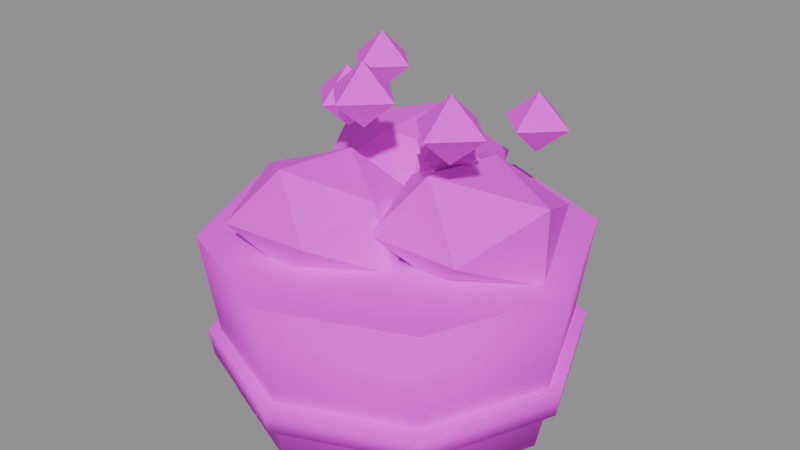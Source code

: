 # Source: planter.blend  (saved by Blender 5.3.31; exported with 4.5.12 LTS)
import bpy
from mathutils import Matrix  # noqa: F401  (used for matrix-valued properties, if any)

bpy.ops.wm.read_factory_settings(use_empty=True)
scene = bpy.context.scene
scene.name = 'Scene'

# ---- images (referenced by path relative to the original .blend; pixels are not part of the script)
import os
ASSET_DIR = os.environ.get("B2B_ASSET_DIR", "")  # directory of the original .blend (textures are referenced by path, not embedded)
HERE = os.path.dirname(os.path.abspath(__file__))  # packed textures are extracted next to this script under _unpacked/

def load_image(name, relpath, width, height, colorspace="sRGB"):
    """Load a texture the original file referenced (path relative to the .blend, or extracted next to this script)."""
    p = next((c for c in (os.path.join(HERE, relpath), os.path.join(ASSET_DIR, relpath)) if relpath and os.path.exists(c)), "")
    if p:
        img = bpy.data.images.load(p, check_existing=True)
        img.name = name
    else:  # same state as the original file: an image datablock whose file is absent (Cycles renders it pink)
        img = bpy.data.images.new(name, width, height)
        img.source = "FILE"
        img.filepath = "//" + (relpath or name)
    img.colorspace_settings.name = colorspace
    return img
img_village_palette_png = load_image('village_palette.png', 'village_palette.png', 1024, 1024, 'sRGB')

# ---- materials (node trees are filled in below, after node groups)
mat_villagepalette = bpy.data.materials.new('VillagePalette')

# ---- material node trees
mat_villagepalette.use_nodes = True; mat_villagepalette.node_tree.nodes.clear()
_N = mat_villagepalette.node_tree.nodes; _L = mat_villagepalette.node_tree.links
n0 = _N.new('ShaderNodeBsdfPrincipled'); n0.name = 'Principled BSDF'; n0.location = (-200, 100)
n0.inputs[2].default_value = 0.9
n0.inputs[10].default_value = 0.005
n1 = _N.new('ShaderNodeOutputMaterial'); n1.name = 'Material Output'; n1.location = (200, 100)
n2 = _N.new('ShaderNodeTexImage'); n2.name = 'Image Texture'; n2.location = (-320, 300)
n2.image = img_village_palette_png
_L.new(n0.outputs[0], n1.inputs[0])
_L.new(n2.outputs[0], n0.inputs[0])
n1.is_active_output = True

# ---- meshes
me_planter = bpy.data.meshes.new('planter')
me_planter.from_pydata([(1.5, 0.0, 0.0), (1.061, 1.061, 0.0), (9.185e-17, 1.5, 0.0), (-1.061, 1.061, 0.0), (-1.5, 1.837e-16, 0.0), (-1.061, -1.061, 0.0), (-2.755e-16, -1.5, 0.0), (1.061, -1.061, 0.0), (1.75, 0.0, 1.6), (1.237, 1.237, 1.6), (1.072e-16, 1.75, 1.6), (-1.237, 1.237, 1.6), (-1.75, 2.143e-16, 1.6), (-1.237, -1.237, 1.6), (-3.215e-16, -1.75, 1.6), (1.237, -1.237, 1.6), (1.68, 0.0, 0.4), (1.188, 1.188, 0.4), (1.029e-16, 1.68, 0.4), (-1.188, 1.188, 0.4), (-1.68, 2.057e-16, 0.4), (-1.188, -1.188, 0.4), (-3.086e-16, -1.68, 0.4), (1.188, -1.188, 0.4), (1.72, 0.0, 0.65), (1.216, 1.216, 0.65), (1.053e-16, 1.72, 0.65), (-1.216, 1.216, 0.65), (-1.72, 2.106e-16, 0.65), (-1.216, -1.216, 0.65), (-3.16e-16, -1.72, 0.65), (1.216, -1.216, 0.65), (1.6, 0.0, 1.45), (1.131, 1.131, 1.45), (9.797e-17, 1.6, 1.45), (-1.131, 1.131, 1.45), (-1.6, 1.959e-16, 1.45), (-1.131, -1.131, 1.45), (-2.939e-16, -1.6, 1.45), (1.131, -1.131, 1.45), (1.6, 0.0, 1.55), (1.131, 1.131, 1.55), (9.797e-17, 1.6, 1.55), (-1.131, 1.131, 1.55), (-1.6, 1.959e-16, 1.55), (-1.131, -1.131, 1.55), (-2.939e-16, -1.6, 1.55), (1.131, -1.131, 1.55), (0.27, 0.6957, 1.9), (1.191, 0.7953, 1.9), (0.2617, -0.7092, 1.9), (1.143, -0.7171, 1.9), (0.7, -0.5029, 2.47), (0.7, 0.4, 2.353), (0.7, -0.3745, 1.476), (0.7, 0.402, 1.445), (1.485, 0.0, 1.561), (1.497, 0.0, 2.245), (0.1389, 0.0, 1.657), (0.132, 0.0, 2.146), (-0.8518, 1.411, 1.9), (0.1471, 1.414, 1.9), (-0.8112, -0.1365, 1.9), (0.02703, -0.01128, 1.9), (-0.3534, 0.2166, 2.339), (-0.3534, 1.017, 2.367), (-0.3534, 0.2191, 1.464), (-0.3534, 0.994, 1.459), (0.4438, 0.6042, 1.555), (0.3703, 0.6042, 2.213), (-0.9277, 0.6042, 1.652), (-1.096, 0.6042, 2.221), (-0.6956, -0.03981, 1.9), (0.1037, 0.113, 1.9), (-0.7676, -1.297, 1.9), (0.04617, -1.24, 1.9), (-0.3432, -1.07, 2.421), (-0.3432, -0.2263, 2.335), (-0.3432, -1.007, 1.451), (-0.3432, -0.1934, 1.428), (0.4505, -0.6101, 1.557), (0.2312, -0.6101, 2.148), (-0.9668, -0.6101, 1.63), (-0.9401, -0.6101, 2.158), (0.5, 0.0, 2.2), (0.82, 0.0, 2.475), (0.5, 0.32, 2.475), (0.18, 3.919e-17, 2.475), (0.5, -0.32, 2.475), (0.5, 0.0, 2.75), (-0.8848, 0.8106, 2.45), (-0.5648, 0.8106, 2.725), (-0.8848, 1.131, 2.725), (-1.205, 0.8106, 2.725), (-0.8848, 0.4906, 2.725), (-0.8848, 0.8106, 3.0), (0.04371, -0.4981, 2.7), (0.3637, -0.4981, 2.975), (0.04371, -0.1781, 2.975), (-0.2763, -0.4981, 2.975), (0.04371, -0.8181, 2.975), (0.04371, -0.4981, 3.25), (0.7301, 0.9523, 2.2), (1.05, 0.9523, 2.475), (0.7301, 1.272, 2.475), (0.4101, 0.9523, 2.475), (0.7301, 0.6323, 2.475), (0.7301, 0.9523, 2.75), (-0.4924, -0.08708, 2.45), (-0.1724, -0.08708, 2.725), (-0.4924, 0.2329, 2.725), (-0.8124, -0.08708, 2.725), (-0.4924, -0.4071, 2.725), (-0.4924, -0.08708, 3.0), (1.012, -0.6441, 2.7), (1.332, -0.6441, 2.975), (1.012, -0.3241, 2.975), (0.6925, -0.6441, 2.975), (1.012, -0.9641, 2.975), (1.012, -0.6441, 3.25)], [], [(0, 1, 9, 8), (1, 2, 10, 9), (2, 3, 11, 10), (3, 4, 12, 11), (4, 5, 13, 12), (5, 6, 14, 13), (6, 7, 15, 14), (7, 0, 8, 15), (7, 6, 5, 4, 3, 2, 1, 0), (8, 9, 10, 11, 12, 13, 14, 15), (16, 17, 25, 24), (17, 18, 26, 25), (18, 19, 27, 26), (19, 20, 28, 27), (20, 21, 29, 28), (21, 22, 30, 29), (22, 23, 31, 30), (23, 16, 24, 31), (23, 22, 21, 20, 19, 18, 17, 16), (24, 25, 26, 27, 28, 29, 30, 31), (32, 33, 41, 40), (33, 34, 42, 41), (34, 35, 43, 42), (35, 36, 44, 43), (36, 37, 45, 44), (37, 38, 46, 45), (38, 39, 47, 46), (39, 32, 40, 47), (39, 38, 37, 36, 35, 34, 33, 32), (40, 41, 42, 43, 44, 45, 46, 47), (48, 59, 53), (48, 53, 49), (48, 49, 55), (48, 55, 58), (48, 58, 59), (49, 53, 57), (53, 59, 52), (59, 58, 50), (58, 55, 54), (55, 49, 56), (51, 57, 52), (51, 52, 50), (51, 50, 54), (51, 54, 56), (51, 56, 57), (52, 57, 53), (50, 52, 59), (54, 50, 58), (56, 54, 55), (57, 56, 49), (60, 71, 65), (60, 65, 61), (60, 61, 67), (60, 67, 70), (60, 70, 71), (61, 65, 69), (65, 71, 64), (71, 70, 62), (70, 67, 66), (67, 61, 68), (63, 69, 64), (63, 64, 62), (63, 62, 66), (63, 66, 68), (63, 68, 69), (64, 69, 65), (62, 64, 71), (66, 62, 70), (68, 66, 67), (69, 68, 61), (72, 83, 77), (72, 77, 73), (72, 73, 79), (72, 79, 82), (72, 82, 83), (73, 77, 81), (77, 83, 76), (83, 82, 74), (82, 79, 78), (79, 73, 80), (75, 81, 76), (75, 76, 74), (75, 74, 78), (75, 78, 80), (75, 80, 81), (76, 81, 77), (74, 76, 83), (78, 74, 82), (80, 78, 79), (81, 80, 73), (84, 86, 85), (84, 87, 86), (84, 88, 87), (84, 85, 88), (85, 86, 89), (86, 87, 89), (87, 88, 89), (88, 85, 89), (90, 92, 91), (90, 93, 92), (90, 94, 93), (90, 91, 94), (91, 92, 95), (92, 93, 95), (93, 94, 95), (94, 91, 95), (96, 98, 97), (96, 99, 98), (96, 100, 99), (96, 97, 100), (97, 98, 101), (98, 99, 101), (99, 100, 101), (100, 97, 101), (102, 104, 103), (102, 105, 104), (102, 106, 105), (102, 103, 106), (103, 104, 107), (104, 105, 107), (105, 106, 107), (106, 103, 107), (108, 110, 109), (108, 111, 110), (108, 112, 111), (108, 109, 112), (109, 110, 113), (110, 111, 113), (111, 112, 113), (112, 109, 113), (114, 116, 115), (114, 117, 116), (114, 118, 117), (114, 115, 118), (115, 116, 119), (116, 117, 119), (117, 118, 119), (118, 115, 119)])
me_planter.polygons.foreach_set('use_smooth', [1, 1, 1, 1, 1, 1, 1, 1, 0, 0, 1, 1, 1, 1, 1, 1, 1, 1, 0, 0, 1, 1, 1, 1, 1, 1, 1, 1, 0, 0, 0, 0, 0, 0, 0, 0, 0, 0, 0, 0, 0, 0, 0, 0, 0, 0, 0, 0, 0, 0, 0, 0, 0, 0, 0, 0, 0, 0, 0, 0, 0, 0, 0, 0, 0, 0, 0, 0, 0, 0, 0, 0, 0, 0, 0, 0, 0, 0, 0, 0, 0, 0, 0, 0, 0, 0, 0, 0, 0, 0, 0, 0, 0, 0, 0, 0, 0, 0, 0, 0, 0, 0, 0, 0, 0, 0, 0, 0, 0, 0, 0, 0, 0, 0, 0, 0, 0, 0, 0, 0, 0, 0, 0, 0, 0, 0, 0, 0, 0, 0, 0, 0, 0, 0, 0, 0, 0, 0])
_uv = me_planter.uv_layers.new(name='UVMap')
_uv.uv.foreach_set('vector', [0.1328, 0.36, 0.1328, 0.36, 0.1328, 0.6, 0.1328, 0.6, 0.1328, 0.36, 0.1328, 0.36, 0.1328, 0.6, 0.1328, 0.6, 0.1328, 0.36, 0.1328, 0.36, 0.1328, 0.6, 0.1328, 0.6, 0.1328, 0.36, 0.1328, 0.36, 0.1328, 0.6, 0.1328, 0.6, 0.1328, 0.36, 0.1328, 0.36, 0.1328, 0.6, 0.1328, 0.6, 0.1328, 0.36, 0.1328, 0.36, 0.1328, 0.6, 0.1328, 0.6, 0.1328, 0.36, 0.1328, 0.36, 0.1328, 0.6, 0.1328, 0.6, 0.1328, 0.36, 0.1328, 0.36, 0.1328, 0.6, 0.1328, 0.6, 0.1328, 0.36, 0.1328, 0.36, 0.1328, 0.36, 0.1328, 0.36, 0.1328, 0.36, 0.1328, 0.36, 0.1328, 0.36, 0.1328, 0.36, 0.1328, 0.6, 0.1328, 0.6, 0.1328, 0.6, 0.1328, 0.6, 0.1328, 0.6, 0.1328, 0.6, 0.1328, 0.6, 0.1328, 0.6, 0.4453, 0.42, 0.4453, 0.42, 0.4453, 0.6, 0.4453, 0.6, 0.4453, 0.42, 0.4453, 0.42, 0.4453, 0.6, 0.4453, 0.6, 0.4453, 0.42, 0.4453, 0.42, 0.4453, 0.6, 0.4453, 0.6, 0.4453, 0.42, 0.4453, 0.42, 0.4453, 0.6, 0.4453, 0.6, 0.4453, 0.42, 0.4453, 0.42, 0.4453, 0.6, 0.4453, 0.6, 0.4453, 0.42, 0.4453, 0.42, 0.4453, 0.6, 0.4453, 0.6, 0.4453, 0.42, 0.4453, 0.42, 0.4453, 0.6, 0.4453, 0.6, 0.4453, 0.42, 0.4453, 0.42, 0.4453, 0.6, 0.4453, 0.6, 0.4453, 0.42, 0.4453, 0.42, 0.4453, 0.42, 0.4453, 0.42, 0.4453, 0.42, 0.4453, 0.42, 0.4453, 0.42, 0.4453, 0.42, 0.4453, 0.6, 0.4453, 0.6, 0.4453, 0.6, 0.4453, 0.6, 0.4453, 0.6, 0.4453, 0.6, 0.4453, 0.6, 0.4453, 0.6, 0.8047, 0.42, 0.8047, 0.42, 0.8047, 0.6, 0.8047, 0.6, 0.8047, 0.42, 0.8047, 0.42, 0.8047, 0.6, 0.8047, 0.6, 0.8047, 0.42, 0.8047, 0.42, 0.8047, 0.6, 0.8047, 0.6, 0.8047, 0.42, 0.8047, 0.42, 0.8047, 0.6, 0.8047, 0.6, 0.8047, 0.42, 0.8047, 0.42, 0.8047, 0.6, 0.8047, 0.6, 0.8047, 0.42, 0.8047, 0.42, 0.8047, 0.6, 0.8047, 0.6, 0.8047, 0.42, 0.8047, 0.42, 0.8047, 0.6, 0.8047, 0.6, 0.8047, 0.42, 0.8047, 0.42, 0.8047, 0.6, 0.8047, 0.6, 0.8047, 0.42, 0.8047, 0.42, 0.8047, 0.42, 0.8047, 0.42, 0.8047, 0.42, 0.8047, 0.42, 0.8047, 0.42, 0.8047, 0.42, 0.8047, 0.6, 0.8047, 0.6, 0.8047, 0.6, 0.8047, 0.6, 0.8047, 0.6, 0.8047, 0.6, 0.8047, 0.6, 0.8047, 0.6, 0.6016, 0.5221, 0.6016, 0.642, 0.6016, 0.7432, 0.6016, 0.5221, 0.6016, 0.7432, 0.6016, 0.5221, 0.6016, 0.5221, 0.6016, 0.5221, 0.6016, 0.3, 0.6016, 0.5221, 0.6016, 0.3, 0.6016, 0.4037, 0.6016, 0.5221, 0.6016, 0.4037, 0.6016, 0.642, 0.6016, 0.5221, 0.6016, 0.7432, 0.6016, 0.6903, 0.6016, 0.7432, 0.6016, 0.642, 0.6016, 0.8, 0.6016, 0.642, 0.6016, 0.4037, 0.6016, 0.5221, 0.6016, 0.4037, 0.6016, 0.3, 0.6016, 0.3152, 0.6016, 0.3, 0.6016, 0.5221, 0.6016, 0.3565, 0.6016, 0.5221, 0.6016, 0.6903, 0.6016, 0.8, 0.6016, 0.5221, 0.6016, 0.8, 0.6016, 0.5221, 0.6016, 0.5221, 0.6016, 0.5221, 0.6016, 0.3152, 0.6016, 0.5221, 0.6016, 0.3152, 0.6016, 0.3565, 0.6016, 0.5221, 0.6016, 0.3565, 0.6016, 0.6903, 0.6016, 0.8, 0.6016, 0.6903, 0.6016, 0.7432, 0.6016, 0.5221, 0.6016, 0.8, 0.6016, 0.642, 0.6016, 0.3152, 0.6016, 0.5221, 0.6016, 0.4037, 0.6016, 0.3565, 0.6016, 0.3152, 0.6016, 0.3, 0.6016, 0.6903, 0.6016, 0.3565, 0.6016, 0.5221, 0.6016, 0.5429, 0.6016, 0.7198, 0.6016, 0.8, 0.6016, 0.5429, 0.6016, 0.8, 0.6016, 0.5429, 0.6016, 0.5429, 0.6016, 0.5429, 0.6016, 0.3, 0.6016, 0.5429, 0.6016, 0.3, 0.6016, 0.4062, 0.6016, 0.5429, 0.6016, 0.4062, 0.6016, 0.7198, 0.6016, 0.5429, 0.6016, 0.8, 0.6016, 0.7152, 0.6016, 0.8, 0.6016, 0.7198, 0.6016, 0.7846, 0.6016, 0.7198, 0.6016, 0.4062, 0.6016, 0.5429, 0.6016, 0.4062, 0.6016, 0.3, 0.6016, 0.3029, 0.6016, 0.3, 0.6016, 0.5429, 0.6016, 0.3531, 0.6016, 0.5429, 0.6016, 0.7152, 0.6016, 0.7846, 0.6016, 0.5429, 0.6016, 0.7846, 0.6016, 0.5429, 0.6016, 0.5429, 0.6016, 0.5429, 0.6016, 0.3029, 0.6016, 0.5429, 0.6016, 0.3029, 0.6016, 0.3531, 0.6016, 0.5429, 0.6016, 0.3531, 0.6016, 0.7152, 0.6016, 0.7846, 0.6016, 0.7152, 0.6016, 0.8, 0.6016, 0.5429, 0.6016, 0.7846, 0.6016, 0.7198, 0.6016, 0.3029, 0.6016, 0.5429, 0.6016, 0.4062, 0.6016, 0.3531, 0.6016, 0.3029, 0.6016, 0.3, 0.6016, 0.7152, 0.6016, 0.3531, 0.6016, 0.5429, 0.6016, 0.5377, 0.6016, 0.6678, 0.6016, 0.7567, 0.6016, 0.5377, 0.6016, 0.7567, 0.6016, 0.5377, 0.6016, 0.5377, 0.6016, 0.5377, 0.6016, 0.3, 0.6016, 0.5377, 0.6016, 0.3, 0.6016, 0.4018, 0.6016, 0.5377, 0.6016, 0.4018, 0.6016, 0.6678, 0.6016, 0.5377, 0.6016, 0.7567, 0.6016, 0.6629, 0.6016, 0.7567, 0.6016, 0.6678, 0.6016, 0.8, 0.6016, 0.6678, 0.6016, 0.4018, 0.6016, 0.5377, 0.6016, 0.4018, 0.6016, 0.3, 0.6016, 0.3114, 0.6016, 0.3, 0.6016, 0.5377, 0.6016, 0.3648, 0.6016, 0.5377, 0.6016, 0.6629, 0.6016, 0.8, 0.6016, 0.5377, 0.6016, 0.8, 0.6016, 0.5377, 0.6016, 0.5377, 0.6016, 0.5377, 0.6016, 0.3114, 0.6016, 0.5377, 0.6016, 0.3114, 0.6016, 0.3648, 0.6016, 0.5377, 0.6016, 0.3648, 0.6016, 0.6629, 0.6016, 0.8, 0.6016, 0.6629, 0.6016, 0.7567, 0.6016, 0.5377, 0.6016, 0.8, 0.6016, 0.6678, 0.6016, 0.3114, 0.6016, 0.5377, 0.6016, 0.4018, 0.6016, 0.3648, 0.6016, 0.3114, 0.6016, 0.3, 0.6016, 0.6629, 0.6016, 0.3648, 0.6016, 0.5377, 0.9297, 0.42, 0.9297, 0.51, 0.9297, 0.51, 0.9297, 0.42, 0.9297, 0.51, 0.9297, 0.51, 0.9297, 0.42, 0.9297, 0.51, 0.9297, 0.51, 0.9297, 0.42, 0.9297, 0.51, 0.9297, 0.51, 0.9297, 0.51, 0.9297, 0.51, 0.9297, 0.6, 0.9297, 0.51, 0.9297, 0.51, 0.9297, 0.6, 0.9297, 0.51, 0.9297, 0.51, 0.9297, 0.6, 0.9297, 0.51, 0.9297, 0.51, 0.9297, 0.6, 0.9453, 0.42, 0.9453, 0.51, 0.9453, 0.51, 0.9453, 0.42, 0.9453, 0.51, 0.9453, 0.51, 0.9453, 0.42, 0.9453, 0.51, 0.9453, 0.51, 0.9453, 0.42, 0.9453, 0.51, 0.9453, 0.51, 0.9453, 0.51, 0.9453, 0.51, 0.9453, 0.6, 0.9453, 0.51, 0.9453, 0.51, 0.9453, 0.6, 0.9453, 0.51, 0.9453, 0.51, 0.9453, 0.6, 0.9453, 0.51, 0.9453, 0.51, 0.9453, 0.6, 0.9766, 0.42, 0.9766, 0.51, 0.9766, 0.51, 0.9766, 0.42, 0.9766, 0.51, 0.9766, 0.51, 0.9766, 0.42, 0.9766, 0.51, 0.9766, 0.51, 0.9766, 0.42, 0.9766, 0.51, 0.9766, 0.51, 0.9766, 0.51, 0.9766, 0.51, 0.9766, 0.6, 0.9766, 0.51, 0.9766, 0.51, 0.9766, 0.6, 0.9766, 0.51, 0.9766, 0.51, 0.9766, 0.6, 0.9766, 0.51, 0.9766, 0.51, 0.9766, 0.6, 0.9297, 0.42, 0.9297, 0.51, 0.9297, 0.51, 0.9297, 0.42, 0.9297, 0.51, 0.9297, 0.51, 0.9297, 0.42, 0.9297, 0.51, 0.9297, 0.51, 0.9297, 0.42, 0.9297, 0.51, 0.9297, 0.51, 0.9297, 0.51, 0.9297, 0.51, 0.9297, 0.6, 0.9297, 0.51, 0.9297, 0.51, 0.9297, 0.6, 0.9297, 0.51, 0.9297, 0.51, 0.9297, 0.6, 0.9297, 0.51, 0.9297, 0.51, 0.9297, 0.6, 0.9453, 0.42, 0.9453, 0.51, 0.9453, 0.51, 0.9453, 0.42, 0.9453, 0.51, 0.9453, 0.51, 0.9453, 0.42, 0.9453, 0.51, 0.9453, 0.51, 0.9453, 0.42, 0.9453, 0.51, 0.9453, 0.51, 0.9453, 0.51, 0.9453, 0.51, 0.9453, 0.6, 0.9453, 0.51, 0.9453, 0.51, 0.9453, 0.6, 0.9453, 0.51, 0.9453, 0.51, 0.9453, 0.6, 0.9453, 0.51, 0.9453, 0.51, 0.9453, 0.6, 0.9766, 0.42, 0.9766, 0.51, 0.9766, 0.51, 0.9766, 0.42, 0.9766, 0.51, 0.9766, 0.51, 0.9766, 0.42, 0.9766, 0.51, 0.9766, 0.51, 0.9766, 0.42, 0.9766, 0.51, 0.9766, 0.51, 0.9766, 0.51, 0.9766, 0.51, 0.9766, 0.6, 0.9766, 0.51, 0.9766, 0.51, 0.9766, 0.6, 0.9766, 0.51, 0.9766, 0.51, 0.9766, 0.6, 0.9766, 0.51, 0.9766, 0.51, 0.9766, 0.6])
me_planter.materials.append(mat_villagepalette)
me_planter.update()

# ---- objects
ob_planter = bpy.data.objects.new('planter', me_planter)

# ---- transforms, parenting, visibility, modifiers, constraints
ob_planter.location = (0.0, 0.0, 0.0)

# ---- collection membership
scene.collection.objects.link(ob_planter)

# ---- scene / render settings (as saved in the file)
scene.frame_start = 1; scene.frame_end = 250; scene.frame_set(1)
scene.render.engine = 'BLENDER_EEVEE_NEXT'
scene.render.bake_bias = 0.0
scene.render.bake_samples = 0
scene.render.compositor_device = 'GPU'
scene.eevee.use_volume_custom_range = False
scene.eevee.fast_gi_thickness_near = 0.1
scene.eevee.fast_gi_thickness_far = 0.0
scene.eevee.ray_tracing_options.screen_trace_thickness = 0.1
bpy.context.view_layer.update()

# ---- added for rendering (the .blend has no active camera and no usable light): camera, sun + grey world if the file has none
cam_auto = bpy.data.cameras.new('AutoCamera')
cam_auto.lens = 50.0
cam_auto.sensor_width = 36.0
cam_auto.clip_end = 1000.0
ob_auto_camera = bpy.data.objects.new('AutoCamera', cam_auto)
scene.collection.objects.link(ob_auto_camera)
ob_auto_camera.location = (5.47859, -6.57431, 6.00787)
ob_auto_camera.rotation_euler = (1.09748, -7.21219e-08, 0.694738)
scene.camera = ob_auto_camera
light_auto_sun = bpy.data.lights.new('AutoSun', 'SUN')
light_auto_sun.energy = 3.0
light_auto_sun.angle = 0.0523599
ob_auto_sun = bpy.data.objects.new('AutoSun', light_auto_sun)
scene.collection.objects.link(ob_auto_sun)
ob_auto_sun.rotation_euler = (0.872665, 0.174533, 0.523599)
if scene.world is None:
    world_auto = bpy.data.worlds.new('AutoWorld')
    world_auto.color = (0.3, 0.3, 0.3)
    scene.world = world_auto
bpy.context.view_layer.update()
